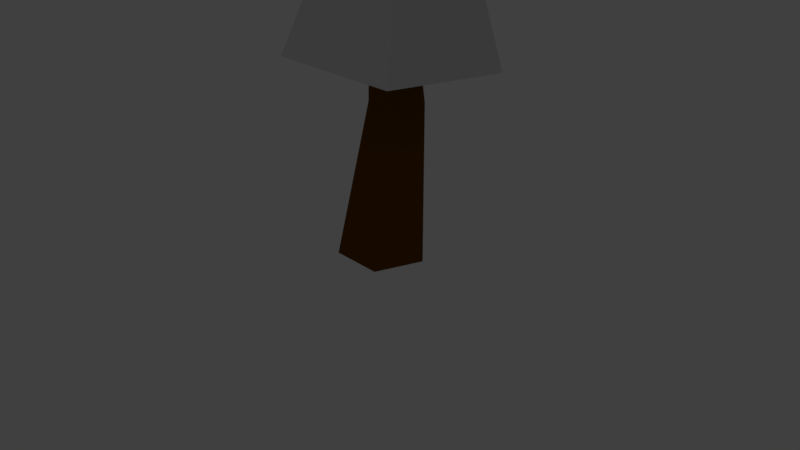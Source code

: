 # Source: cold_tree.blend  (saved by Blender 2.79.0; exported with 4.5.12 LTS)
import bpy
from mathutils import Matrix  # noqa: F401  (used for matrix-valued properties, if any)

bpy.ops.wm.read_factory_settings(use_empty=True)
scene = bpy.context.scene
scene.name = 'Scene'

# ---- collections
col_collection_1 = bpy.data.collections.new('Collection 1'); scene.collection.children.link(col_collection_1)

# ---- materials (node trees are filled in below, after node groups)
mat_material = bpy.data.materials.new('Material')
mat_material.alpha_threshold = 0.0
mat_material.use_transparent_shadow = False
mat_material.diffuse_color = (0.1538, 0.05328, 0.0, 1.0)
mat_material.roughness = 0.5
mat_material.line_color = (0.0, 0.0, 0.0, 1.0)
mat_material_001 = bpy.data.materials.new('Material.001')
mat_material_001.alpha_threshold = 0.0
mat_material_001.use_transparent_shadow = False
mat_material_001.diffuse_color = (0.01737, 0.8, 0.0, 1.0)
mat_material_001.roughness = 0.5
mat_material_002 = bpy.data.materials.new('Material.002')
mat_material_002.alpha_threshold = 0.0
mat_material_002.use_transparent_shadow = False
mat_material_002.roughness = 0.5
mat_material_002.specular_intensity = 1.0

# ---- material node trees

# ---- world
world_world = bpy.data.worlds.new('World'); scene.world = world_world
world_world.color = (0.05088, 0.05088, 0.05088)
world_world.use_sun_shadow = False
world_world.sun_shadow_jitter_overblur = 0.0
world_world.cycles.sampling_method = 'MANUAL'

# ---- cameras
cam_camera = bpy.data.cameras.new('Camera')
cam_camera.clip_end = 100.0
cam_camera.lens = 35.0
cam_camera.sensor_width = 32.0
cam_camera.sensor_height = 18.0
cam_camera.ortho_scale = 7.314
cam_camera.dof.focus_distance = 0.0
cam_camera.dof.aperture_fstop = 128.0

# ---- lights
light_lamp = bpy.data.lights.new('Lamp', 'POINT')
light_lamp.transmission_factor = 0.0
light_lamp.cutoff_distance = 30.0
light_lamp.energy = 100.0
light_lamp.shadow_buffer_clip_start = 1.001
light_lamp.shadow_soft_size = 0.1
light_lamp.shadow_maximum_resolution = 0.006
light_lamp.use_absolute_resolution = True

# ---- meshes
me_cone = bpy.data.meshes.new('Cone')
me_cone.from_pydata([(-2.054, 2.308, -9.401), (-1.436, 1.622, -6.506), (-0.7375, 2.62, -9.538), (-0.6136, 1.806, -6.616), (-0.1542, 1.473, -9.789), (-0.2378, 1.085, -6.812), (-1.111, 0.4523, -9.807), (-0.8285, 0.4541, -6.823), (-2.285, 0.9685, -9.568), (-1.569, 0.7864, -6.634), (0.1901, -0.1531, 0.1811), (0.2561, -0.114, 0.1358), (0.2637, -0.1589, 0.05724), (0.2039, -0.2227, 0.05612), (0.1565, -0.2203, 0.134), (-0.2343, -0.007274, -4.903), (0.1885, 0.444, -4.895), (-0.02204, 0.2175, -4.899), (0.02018, 0.7576, -4.289), (-0.4936, 0.646, -4.231), (0.2579, 0.3046, -4.395), (-0.109, -0.08699, -4.402), (-0.5734, 0.124, -4.3), (-0.07511, 0.3981, -1.541), (-0.2477, 0.3188, -1.44), (-0.03324, 0.2702, -1.711), (-0.1789, 0.1147, -1.714), (-0.3133, 0.1439, -1.546), (5.96e-08, 1.0, -1.0), (1.0, 1.537e-07, -1.0), (1.984e-09, -1.0, -1.0), (-1.0, -6.702e-09, -1.0), (-0.653, -1.809, -6.356), (-0.1872, -0.8156, -2.954), (-3.339, 0.7417, -5.885), (-1.269, 0.2113, -2.764), (1.913, 0.9298, -6.308), (0.8458, 0.287, -2.934), (-0.7728, 3.48, -5.836), (-0.2355, 1.314, -2.745), (-1.996, -0.5336, -6.12), (-0.4201, -1.312, -4.655), (-0.7279, -0.3022, -2.859), (-2.304, 0.4765, -4.324), (-2.056, 2.111, -5.86), (-0.752, 0.7626, -2.754), (-0.5041, 2.397, -4.29), (0.57, 2.205, -6.072), (0.3052, 0.8005, -2.839), (1.379, 0.6084, -4.621), (0.6299, -0.4395, -6.332), (0.3293, -0.2643, -2.944), (-0.2114, 0.2492, -2.849), (-0.7129, 0.8357, -6.096), (0.4796, -0.3519, -4.638), (0.4376, 1.503, -4.456), (-1.404, 1.437, -4.307), (-1.362, -0.4179, -4.49), (-1.324, -1.171, -6.238), (-0.3037, -1.064, -3.805), (-0.9982, -0.04544, -2.811), (-2.697, 1.426, -5.872), (-0.4937, 1.038, -2.749), (-0.1014, 2.843, -5.954), (0.5755, 0.5437, -2.887), (1.271, 0.2451, -6.32), (0.07102, -0.5399, -2.949), (-2.667, 0.104, -6.003), (-0.4576, -0.5589, -2.906), (-1.786, 0.3439, -3.544), (-1.414, 2.796, -5.848), (-1.01, 0.4869, -2.759), (-0.3698, 1.856, -3.517), (1.241, 1.567, -6.19), (0.03484, 1.057, -2.792), (1.113, 0.4477, -3.778), (-0.01152, -1.124, -6.344), (0.5875, 0.01137, -2.939), (0.05896, -0.007565, -2.897), (-0.4817, 0.5059, -2.802), (0.0469, 0.5248, -2.844), (-0.4696, -0.0265, -2.854), (-0.04147, 0.1981, -6.214), (-1.384, 1.473, -5.978), (-1.354, 0.1511, -6.108), (-0.07143, 1.52, -6.084), (0.02975, -0.8321, -4.647), (0.9295, 0.1283, -4.63), (0.4044, -0.3081, -3.791), (0.9085, 1.056, -4.538), (-0.03327, 1.95, -4.373), (0.3714, 1.152, -3.648), (-0.954, 1.917, -4.299), (-1.854, 0.9566, -4.316), (-1.078, 1.1, -3.531), (-1.833, 0.02929, -4.407), (-0.891, -0.8651, -4.572), (-1.045, -0.36, -3.674), (-0.6743, -0.712, -3.739), (-1.432, 0.7218, -3.537), (0.0007817, 1.504, -3.583), (0.7585, 0.06982, -3.784), (-0.7428, 2.158, -5.966), (-2.026, 0.7887, -5.99), (-0.6829, -0.4866, -6.226), (-0.7399, 0.2302, -2.807), (-0.2234, 0.7815, -2.797), (0.3172, 0.2681, -2.892), (-0.1993, -0.2832, -2.902), (0.6, 0.8828, -6.202), (0.05039, -0.686, -3.798), (0.742, 0.7997, -3.713), (-0.7239, 1.478, -3.524), (-1.415, -0.008077, -3.609), (-0.1952, -1.072, -4.651), (0.7045, -0.1118, -4.634), (1.144, 0.832, -4.58), (0.2022, 1.726, -4.414), (-0.7291, 2.157, -4.295), (-1.629, 1.197, -4.312), (-2.068, 0.2529, -4.366), (-1.126, -0.6415, -4.531), (0.2547, -0.592, -4.642), (1.154, 0.3683, -4.625), (0.673, 1.279, -4.497), (-0.2687, 2.174, -4.332), (-1.179, 1.677, -4.303), (-2.079, 0.7165, -4.32), (-1.597, -0.1943, -4.448), (-0.6555, -1.089, -4.614), (-0.1016, -1.462, -3.086), (-0.01865, -0.6447, -1.032), (-1.839, 0.1941, -2.944), (-0.7182, 0.02183, -0.9754), (1.493, 0.2409, -3.056), (0.6235, 0.04066, -1.02), (-0.2444, 1.896, -2.914), (-0.07611, 0.7072, -0.9633), (-0.9705, -0.6337, -3.015), (-0.06014, -1.053, -2.059), (-0.3684, -0.3115, -1.004), (-1.279, 0.108, -1.96), (-1.042, 1.045, -2.929), (-0.3972, 0.3645, -0.9694), (-0.1602, 1.302, -1.939), (0.6245, 1.069, -2.985), (0.2737, 0.3739, -0.9918), (1.058, 0.1408, -2.038), (0.6958, -0.6103, -3.071), (0.3024, -0.302, -1.026), (-0.04738, 0.03124, -0.9979), (-0.173, 0.2175, -3.0), (0.4991, -0.4562, -2.049), (0.4491, 0.7213, -1.988), (-0.7195, 0.7049, -1.949), (-0.6695, -0.4726, -2.01), (-0.536, -1.048, -3.051), (-0.0394, -0.8489, -1.546), (-0.5433, -0.1448, -0.9897), (-1.441, 0.6197, -2.937), (-0.2366, 0.5359, -0.9663), (0.1901, 1.483, -2.95), (0.4486, 0.2073, -1.006), (1.095, -0.1847, -3.063), (0.1419, -0.4734, -1.029), (-1.405, -0.2198, -2.98), (-0.1935, -0.4781, -1.018), (-0.9985, 0.0649, -1.468), (-0.6431, 1.471, -2.922), (-0.5577, 0.1932, -0.9724), (-0.1182, 1.005, -1.451), (1.059, 0.6548, -3.021), (0.09879, 0.5406, -0.9776), (0.8409, 0.09071, -1.529), (0.2971, -1.036, -3.078), (0.4629, -0.1307, -1.023), (0.1275, -0.1354, -1.012), (-0.2223, 0.1979, -0.9836), (0.1132, 0.2026, -0.9948), (-0.2079, -0.1401, -1.001), (0.2614, -0.1964, -3.036), (-0.6074, 0.6314, -2.965), (-0.5717, -0.2081, -3.008), (0.2257, 0.6431, -2.993), (0.2195, -0.7546, -2.054), (0.7788, -0.1577, -2.043), (0.4008, -0.3791, -1.537), (0.7537, 0.431, -2.013), (0.1444, 1.012, -1.964), (0.3614, 0.5476, -1.49), (-0.4399, 1.003, -1.944), (-0.9991, 0.4064, -1.955), (-0.5583, 0.5347, -1.459), (-0.9741, -0.1823, -1.985), (-0.3648, -0.7628, -2.034), (-0.5189, -0.392, -1.507), (-0.2792, -0.6205, -1.526), (-0.7784, 0.2998, -1.464), (0.1216, 0.7761, -1.471), (0.6209, -0.1442, -1.533), (-0.2087, 1.057, -2.957), (-1.006, 0.2058, -2.972), (-0.1373, -0.622, -3.043), (-0.3828, 0.02654, -0.9866), (-0.06174, 0.3692, -0.9806), (0.2881, 0.03595, -1.009), (-0.03301, -0.3067, -1.015), (0.6601, 0.2292, -3.028), (0.1807, -0.614, -1.542), (0.6012, 0.3192, -1.51), (-0.3382, 0.7696, -1.455), (-0.7587, -0.1636, -1.487), (5.96e-08, 1.0, -1.0), (1.0, 1.537e-07, -1.0), (1.984e-09, -1.0, -1.0), (-1.0, -6.702e-09, -1.0), (4.47e-08, 1.49e-07, 1.0), (-0.653, -1.809, -6.356), (-3.339, 0.7417, -5.885), (1.913, 0.9298, -6.308), (-0.7728, 3.48, -5.836), (-1.996, -0.5336, -6.12), (-0.4201, -1.312, -4.655), (-2.304, 0.4765, -4.324), (-2.056, 2.111, -5.86), (-0.5041, 2.397, -4.29), (0.57, 2.205, -6.072), (1.379, 0.6084, -4.621), (0.6299, -0.4395, -6.332), (0.4796, -0.3519, -4.638), (0.4376, 1.503, -4.456), (-1.404, 1.437, -4.307), (-1.362, -0.4179, -4.49), (-1.324, -1.171, -6.238), (-2.821, 0.6091, -5.104), (-2.697, 1.426, -5.872), (-0.6385, 2.939, -5.063), (-0.1014, 2.843, -5.954), (1.646, 0.7691, -5.465), (1.271, 0.2451, -6.32), (-2.667, 0.104, -6.003), (-0.5365, -1.561, -5.506), (-1.414, 2.796, -5.848), (1.241, 1.567, -6.19), (-0.01152, -1.124, -6.344), (0.02975, -0.8321, -4.647), (0.9295, 0.1283, -4.63), (0.5548, -0.3957, -5.485), (0.9085, 1.056, -4.538), (-0.03327, 1.95, -4.373), (0.5038, 1.854, -5.264), (-0.954, 1.917, -4.299), (-1.854, 0.9566, -4.316), (-1.73, 1.774, -5.084), (-1.833, 0.02929, -4.407), (-0.891, -0.8651, -4.572), (-1.679, -0.4757, -5.305), (-1.108, -1.018, -5.405), (-2.25, 0.06666, -5.205), (-2.275, 1.191, -5.094), (-1.184, 2.356, -5.074), (-0.06733, 2.396, -5.164), (1.075, 1.312, -5.364), (1.1, 0.1867, -5.475), (0.009117, -0.9781, -5.495), (-0.4783, -1.436, -5.08), (-0.1952, -1.072, -4.651), (0.7045, -0.1118, -4.634), (1.144, 0.832, -4.58), (0.2022, 1.726, -4.414), (-0.7291, 2.157, -4.295), (-1.629, 1.197, -4.312), (-2.068, 0.2529, -4.366), (-1.126, -0.6415, -4.531), (-2.562, 0.5428, -4.714), (-0.5713, 2.668, -4.677), (1.513, 0.6888, -5.043), (0.2547, -0.592, -4.642), (1.154, 0.3683, -4.625), (0.5172, -0.3738, -5.062), (0.673, 1.279, -4.497), (-0.2687, 2.174, -4.332), (0.4707, 1.678, -4.86), (-1.179, 1.677, -4.303), (-2.079, 0.7165, -4.32), (-1.567, 1.605, -4.696), (-1.597, -0.1943, -4.448), (-0.6555, -1.089, -4.614), (-1.52, -0.4468, -4.897), (-1.393, -0.7469, -5.355), (-0.8221, -1.289, -5.456), (-0.9993, -0.9416, -4.989), (-2.536, 0.3379, -5.155), (-1.964, -0.2045, -5.255), (-2.041, 0.04797, -4.806), (-2.003, 1.483, -5.089), (-2.548, 0.9003, -5.099), (-2.065, 1.074, -4.705), (-0.9113, 2.648, -5.068), (-1.457, 2.065, -5.079), (-1.069, 2.137, -4.686), (0.2182, 2.125, -5.214), (-0.3529, 2.668, -5.113), (-0.0503, 2.173, -4.768), (1.361, 1.04, -5.414), (0.7894, 1.583, -5.314), (0.9917, 1.184, -4.951), (0.8276, -0.1045, -5.48), (1.373, 0.4779, -5.47), (1.015, 0.1575, -5.052), (-0.2637, -1.269, -5.501), (0.2819, -0.6869, -5.49), (0.01943, -0.9051, -5.071), (0.2683, -0.6395, -5.066), (1.264, 0.4231, -5.048), (0.7312, 1.431, -4.906), (-0.3108, 2.421, -4.723), (-1.318, 1.871, -4.691), (-2.313, 0.8084, -4.71), (-1.781, -0.1994, -4.852), (-0.7388, -1.189, -5.035), (-1.26, -0.6942, -4.943), (-2.302, 0.2954, -4.76), (-1.816, 1.34, -4.7), (-0.8202, 2.402, -4.682), (0.2102, 1.926, -4.814), (1.252, 0.9362, -4.997), (0.7661, -0.1082, -5.057), (-0.2294, -1.171, -5.076), (-0.1016, -1.462, -3.086), (-1.839, 0.1941, -2.944), (1.493, 0.2409, -3.056), (-0.2444, 1.896, -2.914), (-0.9705, -0.6337, -3.015), (-0.06014, -1.053, -2.059), (-1.279, 0.108, -1.96), (-1.042, 1.045, -2.929), (-0.1602, 1.302, -1.939), (0.6245, 1.069, -2.985), (1.058, 0.1408, -2.038), (0.6958, -0.6103, -3.071), (0.4991, -0.4562, -2.049), (0.4491, 0.7213, -1.988), (-0.7195, 0.7049, -1.949), (-0.6695, -0.4726, -2.01), (-0.536, -1.048, -3.051), (-1.559, 0.151, -2.452), (-1.441, 0.6197, -2.937), (-0.2023, 1.599, -2.427), (0.1901, 1.483, -2.95), (1.276, 0.1908, -2.547), (1.095, -0.1847, -3.063), (-1.405, -0.2198, -2.98), (-0.08089, -1.257, -2.573), (-0.6431, 1.471, -2.922), (1.059, 0.6548, -3.021), (0.2971, -1.036, -3.078), (0.2195, -0.7546, -2.054), (0.7788, -0.1577, -2.043), (0.5975, -0.5333, -2.56), (0.7537, 0.431, -2.013), (0.1444, 1.012, -1.964), (0.5368, 0.895, -2.487), (-0.4399, 1.003, -1.944), (-0.9991, 0.4064, -1.955), (-0.8807, 0.8751, -2.439), (-0.9741, -0.1823, -1.985), (-0.3648, -0.7628, -2.034), (-0.82, -0.5531, -2.512), (-0.4504, -0.9052, -2.542), (-1.189, -0.201, -2.482), (-1.22, 0.5131, -2.446), (-0.5415, 1.237, -2.433), (0.1672, 1.247, -2.457), (0.9063, 0.5429, -2.517), (0.9367, -0.1712, -2.553), (0.2583, -0.8953, -2.566)], [], [(0, 1, 3, 2), (2, 3, 5, 4), (4, 5, 7, 6), (1, 9, 22, 19), (6, 7, 9, 8), (8, 9, 1, 0), (0, 2, 4, 6, 8), (11, 10, 14, 13, 12), (3, 1, 19, 18), (7, 5, 16, 15), (24, 23, 18, 19), (23, 25, 20, 18), (25, 26, 21, 20), (26, 27, 22, 21), (27, 24, 19, 22), (17, 15, 16), (20, 21, 16), (21, 15, 17), (17, 16, 21), (21, 22, 9, 15), (7, 15, 9), (20, 16, 5, 18), (5, 3, 18), (10, 11, 23, 24), (11, 12, 25, 23), (12, 13, 26, 25), (13, 14, 27, 26), (14, 10, 24, 27), (28, 29, 30, 31), (113, 60, 35, 69), (112, 62, 39, 72), (111, 64, 37, 75), (110, 66, 33, 59), (109, 73, 36, 65), (108, 68, 33, 66), (107, 78, 51, 77), (106, 79, 52, 80), (105, 60, 42, 81), (104, 82, 50, 76), (103, 83, 53, 84), (102, 63, 47, 85), (101, 77, 51, 88), (100, 74, 48, 91), (99, 71, 45, 94), (98, 68, 42, 97), (96, 98, 97, 57, 121), (41, 59, 98, 96, 129), (59, 33, 68, 98), (93, 99, 94, 56, 119), (43, 69, 99, 93, 127), (69, 35, 71, 99), (90, 100, 91, 55, 117), (46, 72, 100, 90, 125), (72, 39, 74, 100), (87, 101, 88, 54, 115), (49, 75, 101, 87, 123), (75, 37, 77, 101), (83, 102, 85, 53), (44, 70, 102, 83), (70, 38, 63, 102), (67, 103, 84, 40), (34, 61, 103, 67), (61, 44, 83, 103), (58, 104, 76, 32), (40, 84, 104, 58), (84, 53, 82, 104), (79, 105, 81, 52), (45, 71, 105, 79), (71, 35, 60, 105), (74, 106, 80, 48), (39, 62, 106, 74), (62, 45, 79, 106), (64, 107, 77, 37), (48, 80, 107, 64), (80, 52, 78, 107), (78, 108, 66, 51), (52, 81, 108, 78), (81, 42, 68, 108), (82, 109, 65, 50), (53, 85, 109, 82), (85, 47, 73, 109), (86, 110, 59, 41, 114), (54, 88, 110, 86, 122), (88, 51, 66, 110), (89, 111, 75, 49, 116), (55, 91, 111, 89, 124), (91, 48, 64, 111), (92, 112, 72, 46, 118), (56, 94, 112, 92, 126), (94, 45, 62, 112), (95, 113, 69, 43, 120), (57, 97, 113, 95, 128), (97, 42, 60, 113), (211, 158, 133, 167), (210, 160, 137, 170), (209, 162, 135, 173), (208, 164, 131, 157), (207, 171, 134, 163), (206, 166, 131, 164), (205, 176, 149, 175), (204, 177, 150, 178), (203, 158, 140, 179), (202, 180, 148, 174), (201, 181, 151, 182), (200, 161, 145, 183), (199, 175, 149, 186), (198, 172, 146, 189), (197, 169, 143, 192), (196, 166, 140, 195), (194, 196, 195, 155), (139, 157, 196, 194), (157, 131, 166, 196), (191, 197, 192, 154), (141, 167, 197, 191), (167, 133, 169, 197), (188, 198, 189, 153), (144, 170, 198, 188), (170, 137, 172, 198), (185, 199, 186, 152), (147, 173, 199, 185), (173, 135, 175, 199), (181, 200, 183, 151), (142, 168, 200, 181), (168, 136, 161, 200), (165, 201, 182, 138), (132, 159, 201, 165), (159, 142, 181, 201), (156, 202, 174, 130), (138, 182, 202, 156), (182, 151, 180, 202), (177, 203, 179, 150), (143, 169, 203, 177), (169, 133, 158, 203), (172, 204, 178, 146), (137, 160, 204, 172), (160, 143, 177, 204), (162, 205, 175, 135), (146, 178, 205, 162), (178, 150, 176, 205), (176, 206, 164, 149), (150, 179, 206, 176), (179, 140, 166, 206), (180, 207, 163, 148), (151, 183, 207, 180), (183, 145, 171, 207), (184, 208, 157, 139), (152, 186, 208, 184), (186, 149, 164, 208), (187, 209, 173, 147), (153, 189, 209, 187), (189, 146, 162, 209), (190, 210, 170, 144), (154, 192, 210, 190), (192, 143, 160, 210), (193, 211, 167, 141), (155, 195, 211, 193), (195, 140, 158, 211), (212, 216, 213), (213, 216, 214), (214, 216, 215), (215, 216, 212), (328, 266, 222, 265), (327, 267, 229, 279), (326, 268, 227, 276), (325, 269, 230, 282), (324, 270, 225, 275), (323, 271, 231, 285), (322, 272, 223, 274), (321, 273, 232, 288), (233, 257, 289, 256, 221), (217, 241, 290, 257, 233), (320, 287, 255, 291), (240, 258, 292, 234, 218), (221, 256, 293, 258, 240), (319, 286, 254, 294), (235, 259, 295, 253, 224), (218, 234, 296, 259, 235), (318, 284, 252, 297), (242, 260, 298, 236, 220), (224, 253, 299, 260, 242), (317, 283, 251, 300), (237, 261, 301, 250, 226), (220, 236, 302, 261, 237), (316, 281, 249, 303), (243, 262, 304, 238, 219), (226, 250, 305, 262, 243), (315, 280, 248, 306), (239, 263, 307, 247, 228), (219, 238, 308, 263, 239), (314, 278, 246, 309), (244, 264, 310, 241, 217), (228, 247, 311, 264, 244), (313, 277, 245, 312), (311, 313, 312, 264), (247, 279, 313, 311), (279, 229, 277, 313), (308, 314, 309, 263), (238, 276, 314, 308), (276, 227, 278, 314), (305, 315, 306, 262), (250, 282, 315, 305), (282, 230, 280, 315), (302, 316, 303, 261), (236, 275, 316, 302), (275, 225, 281, 316), (299, 317, 300, 260), (253, 285, 317, 299), (285, 231, 283, 317), (296, 318, 297, 259), (234, 274, 318, 296), (274, 223, 284, 318), (293, 319, 294, 258), (256, 288, 319, 293), (288, 232, 286, 319), (290, 320, 291, 257), (241, 265, 320, 290), (265, 222, 287, 320), (289, 321, 288, 256), (257, 291, 321, 289), (291, 255, 273, 321), (292, 322, 274, 234), (258, 294, 322, 292), (294, 254, 272, 322), (295, 323, 285, 253), (259, 297, 323, 295), (297, 252, 271, 323), (298, 324, 275, 236), (260, 300, 324, 298), (300, 251, 270, 324), (301, 325, 282, 250), (261, 303, 325, 301), (303, 249, 269, 325), (304, 326, 276, 238), (262, 306, 326, 304), (306, 248, 268, 326), (307, 327, 279, 247), (263, 309, 327, 307), (309, 246, 267, 327), (310, 328, 265, 241), (264, 312, 328, 310), (312, 245, 266, 328), (376, 357, 334, 353), (375, 358, 341, 359), (374, 360, 339, 350), (373, 361, 342, 362), (372, 363, 337, 348), (371, 364, 343, 365), (370, 366, 335, 346), (369, 367, 344, 368), (345, 369, 368, 333), (329, 353, 369, 345), (353, 334, 367, 369), (352, 370, 346, 330), (333, 368, 370, 352), (368, 344, 366, 370), (347, 371, 365, 336), (330, 346, 371, 347), (346, 335, 364, 371), (354, 372, 348, 332), (336, 365, 372, 354), (365, 343, 363, 372), (349, 373, 362, 338), (332, 348, 373, 349), (348, 337, 361, 373), (355, 374, 350, 331), (338, 362, 374, 355), (362, 342, 360, 374), (351, 375, 359, 340), (331, 350, 375, 351), (350, 339, 358, 375), (356, 376, 353, 329), (340, 359, 376, 356), (359, 341, 357, 376)])
me_cone.polygons.foreach_set('material_index', [0, 0, 0, 0, 0, 0, 0, 0, 0, 0, 0, 0, 0, 0, 0, 0, 0, 0, 0, 0, 0, 0, 0, 0, 0, 0, 0, 0, 1, 1, 1, 1, 1, 1, 1, 1, 1, 1, 1, 1, 1, 1, 1, 1, 1, 1, 1, 1, 1, 1, 1, 1, 1, 1, 1, 1, 1, 1, 1, 1, 1, 1, 1, 1, 1, 1, 1, 1, 1, 1, 1, 1, 1, 1, 1, 1, 1, 1, 1, 1, 1, 1, 1, 1, 1, 1, 1, 1, 1, 1, 1, 1, 1, 1, 1, 1, 1, 1, 1, 1, 1, 1, 1, 1, 1, 1, 1, 1, 1, 1, 1, 1, 1, 1, 1, 1, 1, 1, 1, 1, 1, 1, 1, 1, 1, 1, 1, 1, 1, 1, 1, 1, 1, 1, 1, 1, 1, 1, 1, 1, 1, 1, 1, 1, 1, 1, 1, 1, 1, 1, 1, 1, 1, 1, 1, 1, 1, 2, 2, 2, 2, 2, 2, 2, 2, 2, 2, 2, 2, 2, 2, 2, 2, 2, 2, 2, 2, 2, 2, 2, 2, 2, 2, 2, 2, 2, 2, 2, 2, 2, 2, 2, 2, 2, 2, 2, 2, 2, 2, 2, 2, 2, 2, 2, 2, 2, 2, 2, 2, 2, 2, 2, 2, 2, 2, 2, 2, 2, 2, 2, 2, 2, 2, 2, 2, 2, 2, 2, 2, 2, 2, 2, 2, 2, 2, 2, 2, 2, 2, 2, 2, 2, 2, 2, 2, 2, 2, 2, 2, 2, 2, 2, 2, 2, 2, 2, 2, 2, 2, 2, 2, 2, 2, 2, 2, 2, 2, 2, 2, 2, 2, 2, 2])
me_cone.materials.append(mat_material)
me_cone.materials.append(mat_material_001)
me_cone.materials.append(mat_material_002)
me_cone.use_remesh_preserve_volume = False
me_cone.use_remesh_preserve_attributes = False
me_cone.use_mirror_vertex_groups = False
me_cone.update()

# ---- objects
ob_cone = bpy.data.objects.new('Cone', me_cone)
ob_lamp = bpy.data.objects.new('Lamp', light_lamp)
ob_camera = bpy.data.objects.new('Camera', cam_camera)

# ---- transforms, parenting, visibility, modifiers, constraints
ob_cone.location = (-0.0002324, 1.004, 6.547)
ob_cone.rotation_euler = (-0.1999, -0.1828, -0.7971)
ob_cone.scale = (0.502, 0.4971, 0.6804)
ob_cone.lineart.crease_threshold = 0.0
ob_lamp.location = (4.076, -44.36, 5.904)
ob_lamp.rotation_euler = (0.6503, 0.05522, 1.866)
ob_lamp.lock_rotations_4d = False
ob_lamp.empty_display_type = 'ARROWS'
ob_lamp.color = (0.0, 0.0, 0.0, 0.0)
ob_lamp.lineart.crease_threshold = 0.0
ob_camera.location = (7.481, -6.508, 5.344)
ob_camera.rotation_euler = (1.109, 0.0, 0.8149)
ob_camera.lock_rotations_4d = False
ob_camera.empty_display_type = 'ARROWS'
ob_camera.color = (0.0, 0.0, 0.0, 0.0)
ob_camera.display_type = 'WIRE'
ob_camera.lineart.crease_threshold = 0.0

# ---- collection membership
col_collection_1.objects.link(ob_cone)
col_collection_1.objects.link(ob_lamp)
col_collection_1.objects.link(ob_camera)

# ---- scene / render settings (as saved in the file)
scene.camera = ob_camera
scene.frame_start = 1; scene.frame_end = 250; scene.frame_set(0)
scene.render.engine = 'BLENDER_EEVEE_NEXT'
scene.render.resolution_percentage = 50
scene.render.dither_intensity = 0.0
scene.cycles.use_denoising = False
scene.cycles.samples = 128
scene.cycles.sampling_pattern = 'TABULATED_SOBOL'
scene.cycles.use_adaptive_sampling = False
scene.cycles.use_light_tree = False
scene.cycles.blur_glossy = 0.0
scene.cycles.sample_clamp_indirect = 0.0
scene.view_settings.view_transform = 'Standard'
bpy.context.view_layer.update()

